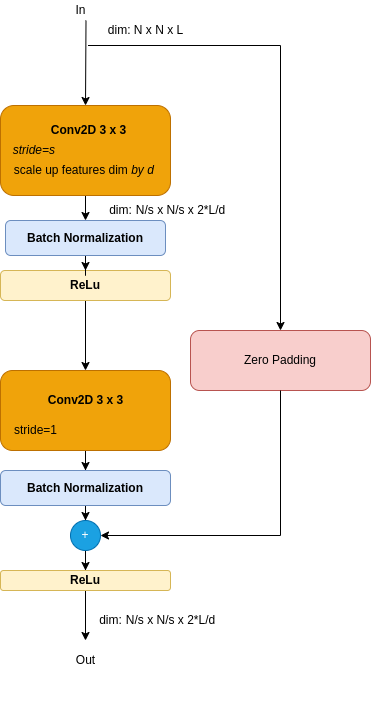

The diagram above was exported from draw.io. Its source (the exported page's mxGraphModel, read from the mxfile embedded in the PNG):
<mxGraphModel dx="500" dy="712" grid="1" gridSize="10" guides="1" tooltips="1" connect="1" arrows="1" fold="1" page="1" pageScale="1" pageWidth="850" pageHeight="1100" math="0" shadow="0">
  <root>
    <mxCell id="0" />
    <mxCell id="1" parent="0" />
    <mxCell id="9N5pqFgPv07EKYXCtC_4-50" value="Zero Padding" style="rounded=1;whiteSpace=wrap;html=1;fillColor=#f8cecc;strokeColor=#b85450;" vertex="1" parent="1">
      <mxGeometry x="1430" y="790" width="180" height="60" as="geometry" />
    </mxCell>
    <mxCell id="9N5pqFgPv07EKYXCtC_4-90" value="" style="edgeStyle=orthogonalEdgeStyle;rounded=0;orthogonalLoop=1;jettySize=auto;html=1;" edge="1" parent="1" source="9N5pqFgPv07EKYXCtC_4-91" target="9N5pqFgPv07EKYXCtC_4-103">
      <mxGeometry relative="1" as="geometry" />
    </mxCell>
    <mxCell id="9N5pqFgPv07EKYXCtC_4-91" value="" style="rounded=1;whiteSpace=wrap;html=1;fillColor=#f0a30a;strokeColor=#BD7000;fontColor=#000000;" vertex="1" parent="1">
      <mxGeometry x="1240" y="830" width="170" height="80" as="geometry" />
    </mxCell>
    <mxCell id="9N5pqFgPv07EKYXCtC_4-92" value="" style="edgeStyle=orthogonalEdgeStyle;rounded=0;orthogonalLoop=1;jettySize=auto;html=1;" edge="1" parent="1" source="9N5pqFgPv07EKYXCtC_4-93" target="9N5pqFgPv07EKYXCtC_4-113">
      <mxGeometry relative="1" as="geometry" />
    </mxCell>
    <mxCell id="9N5pqFgPv07EKYXCtC_4-93" value="" style="rounded=1;whiteSpace=wrap;html=1;fillColor=#f0a30a;strokeColor=#BD7000;fontColor=#000000;" vertex="1" parent="1">
      <mxGeometry x="1240" y="565" width="170" height="90" as="geometry" />
    </mxCell>
    <mxCell id="9N5pqFgPv07EKYXCtC_4-94" value="In" style="text;html=1;align=center;verticalAlign=middle;resizable=0;points=[];autosize=1;strokeColor=none;fillColor=none;" vertex="1" parent="1">
      <mxGeometry x="1305" y="460" width="30" height="20" as="geometry" />
    </mxCell>
    <mxCell id="9N5pqFgPv07EKYXCtC_4-95" value="Out" style="text;html=1;align=center;verticalAlign=middle;resizable=0;points=[];autosize=1;strokeColor=none;fillColor=none;" vertex="1" parent="1">
      <mxGeometry x="1310" y="1110" width="30" height="20" as="geometry" />
    </mxCell>
    <mxCell id="9N5pqFgPv07EKYXCtC_4-96" value="&lt;i&gt;&amp;nbsp;&amp;nbsp;&lt;/i&gt;scale up features dim&amp;nbsp;&lt;i&gt;by d&lt;/i&gt;" style="text;html=1;align=center;verticalAlign=middle;resizable=0;points=[];autosize=1;strokeColor=none;fillColor=none;" vertex="1" parent="1">
      <mxGeometry x="1240" y="620" width="160" height="20" as="geometry" />
    </mxCell>
    <mxCell id="9N5pqFgPv07EKYXCtC_4-97" value="&lt;b&gt;Conv2D 3 x 3&lt;/b&gt;" style="text;html=1;align=center;verticalAlign=middle;resizable=0;points=[];autosize=1;strokeColor=none;fillColor=none;" vertex="1" parent="1">
      <mxGeometry x="1282.5" y="580" width="90" height="20" as="geometry" />
    </mxCell>
    <mxCell id="9N5pqFgPv07EKYXCtC_4-98" value="&lt;i&gt;&amp;nbsp;&amp;nbsp;&lt;span style=&quot;color: rgba(0 , 0 , 0 , 0) ; font-family: monospace ; font-size: 0px&quot;&gt;%3CmxGraphModel%3E%3Croot%3E%3CmxCell%20id%3D%220%22%2F%3E%3CmxCell%20id%3D%221%22%20parent%3D%220%22%2F%3E%3CmxCell%20id%3D%222%22%20value%3D%22%22%20style%3D%22endArrow%3Dclassic%3Bhtml%3D1%3Brounded%3D0%3B%22%20edge%3D%221%22%20parent%3D%221%22%3E%3CmxGeometry%20width%3D%2250%22%20height%3D%2250%22%20relative%3D%221%22%20as%3D%22geometry%22%3E%3CmxPoint%20x%3D%22640%22%20y%3D%22230%22%20as%3D%22sourcePoint%22%2F%3E%3CmxPoint%20x%3D%22640%22%20y%3D%22250%22%20as%3D%22targetPoint%22%2F%3E%3C%2FmxGeometry%3E%3C%2FmxCell%3E%3C%2Froot%3E%3C%2Fmx&lt;/span&gt;stride=s&lt;/i&gt;" style="text;html=1;align=center;verticalAlign=middle;resizable=0;points=[];autosize=1;strokeColor=none;fillColor=none;" vertex="1" parent="1">
      <mxGeometry x="1240" y="600" width="60" height="20" as="geometry" />
    </mxCell>
    <mxCell id="9N5pqFgPv07EKYXCtC_4-99" value="dim: N x N x L" style="text;html=1;align=center;verticalAlign=middle;resizable=0;points=[];autosize=1;strokeColor=none;fillColor=none;" vertex="1" parent="1">
      <mxGeometry x="1340" y="480" width="90" height="20" as="geometry" />
    </mxCell>
    <mxCell id="9N5pqFgPv07EKYXCtC_4-100" value="&lt;span style=&quot;color: rgba(0 , 0 , 0 , 0) ; font-family: monospace ; font-size: 0px&quot;&gt;%3CmxGraphModel%3E%3Croot%3E%3CmxCell%20id%3D%220%22%2F%3E%3CmxCell%20id%3D%221%22%20parent%3D%220%22%2F%3E%3CmxCell%20id%3D%222%22%20value%3D%22N%2Fs%20x%20N%2Fs%20x%202*L%2Fd%22%20style%3D%22text%3Bhtml%3D1%3Balign%3Dcenter%3BverticalAlign%3Dmiddle%3Bresizable%3D0%3Bpoints%3D%5B%5D%3Bautosize%3D1%3BstrokeColor%3Dnone%3BfillColor%3Dnone%3B%22%20vertex%3D%221%22%20parent%3D%221%22%3E%3CmxGeometry%20x%3D%22820%22%20y%3D%22760%22%20width%3D%22100%22%20height%3D%2220%22%20as%3D%22geometry%22%2F%3E%3C%2FmxCell%3E%3C%2Froot%3E%3C%2FmxGraphModel%3E&lt;/span&gt;" style="text;html=1;align=center;verticalAlign=middle;resizable=0;points=[];autosize=1;strokeColor=none;fillColor=none;" vertex="1" parent="1">
      <mxGeometry x="1385" y="1140" width="20" height="20" as="geometry" />
    </mxCell>
    <mxCell id="9N5pqFgPv07EKYXCtC_4-101" value="stride=1" style="text;html=1;align=center;verticalAlign=middle;resizable=0;points=[];autosize=1;strokeColor=none;fillColor=none;" vertex="1" parent="1">
      <mxGeometry x="1245" y="880" width="60" height="20" as="geometry" />
    </mxCell>
    <mxCell id="9N5pqFgPv07EKYXCtC_4-132" value="" style="edgeStyle=orthogonalEdgeStyle;rounded=0;orthogonalLoop=1;jettySize=auto;html=1;" edge="1" parent="1" source="9N5pqFgPv07EKYXCtC_4-103" target="9N5pqFgPv07EKYXCtC_4-106">
      <mxGeometry relative="1" as="geometry" />
    </mxCell>
    <mxCell id="9N5pqFgPv07EKYXCtC_4-103" value="&lt;b&gt;Batch Normalization&lt;/b&gt;" style="rounded=1;whiteSpace=wrap;html=1;fillColor=#dae8fc;strokeColor=#6c8ebf;" vertex="1" parent="1">
      <mxGeometry x="1240" y="930" width="170" height="35" as="geometry" />
    </mxCell>
    <mxCell id="9N5pqFgPv07EKYXCtC_4-105" value="" style="edgeStyle=orthogonalEdgeStyle;rounded=0;orthogonalLoop=1;jettySize=auto;html=1;" edge="1" parent="1" source="9N5pqFgPv07EKYXCtC_4-106" target="9N5pqFgPv07EKYXCtC_4-111">
      <mxGeometry relative="1" as="geometry" />
    </mxCell>
    <mxCell id="9N5pqFgPv07EKYXCtC_4-106" value="+" style="ellipse;whiteSpace=wrap;html=1;aspect=fixed;fillColor=#1ba1e2;fontColor=#ffffff;strokeColor=#006EAF;" vertex="1" parent="1">
      <mxGeometry x="1310" y="980" width="30" height="30" as="geometry" />
    </mxCell>
    <mxCell id="9N5pqFgPv07EKYXCtC_4-107" style="edgeStyle=orthogonalEdgeStyle;rounded=0;orthogonalLoop=1;jettySize=auto;html=1;exitX=0.5;exitY=1;exitDx=0;exitDy=0;" edge="1" parent="1">
      <mxGeometry relative="1" as="geometry">
        <mxPoint x="1370" y="735" as="sourcePoint" />
        <mxPoint x="1370" y="735" as="targetPoint" />
      </mxGeometry>
    </mxCell>
    <mxCell id="9N5pqFgPv07EKYXCtC_4-108" value="" style="edgeStyle=orthogonalEdgeStyle;rounded=0;orthogonalLoop=1;jettySize=auto;html=1;" edge="1" parent="1" source="9N5pqFgPv07EKYXCtC_4-109" target="9N5pqFgPv07EKYXCtC_4-91">
      <mxGeometry relative="1" as="geometry" />
    </mxCell>
    <mxCell id="9N5pqFgPv07EKYXCtC_4-109" value="&lt;b&gt;ReLu&lt;/b&gt;" style="rounded=1;whiteSpace=wrap;html=1;fillColor=#fff2cc;strokeColor=#d6b656;" vertex="1" parent="1">
      <mxGeometry x="1240" y="730" width="170" height="30" as="geometry" />
    </mxCell>
    <mxCell id="9N5pqFgPv07EKYXCtC_4-110" value="" style="edgeStyle=orthogonalEdgeStyle;rounded=0;orthogonalLoop=1;jettySize=auto;html=1;" edge="1" parent="1" source="9N5pqFgPv07EKYXCtC_4-111">
      <mxGeometry relative="1" as="geometry">
        <mxPoint x="1325" y="1100" as="targetPoint" />
      </mxGeometry>
    </mxCell>
    <mxCell id="9N5pqFgPv07EKYXCtC_4-111" value="&lt;b&gt;ReLu&lt;/b&gt;" style="rounded=1;whiteSpace=wrap;html=1;fillColor=#fff2cc;strokeColor=#d6b656;" vertex="1" parent="1">
      <mxGeometry x="1240" y="1030" width="170" height="20" as="geometry" />
    </mxCell>
    <mxCell id="9N5pqFgPv07EKYXCtC_4-112" value="" style="edgeStyle=orthogonalEdgeStyle;rounded=0;orthogonalLoop=1;jettySize=auto;html=1;" edge="1" parent="1" source="9N5pqFgPv07EKYXCtC_4-113" target="9N5pqFgPv07EKYXCtC_4-109">
      <mxGeometry relative="1" as="geometry" />
    </mxCell>
    <mxCell id="9N5pqFgPv07EKYXCtC_4-113" value="&lt;b&gt;Batch Normalization&lt;/b&gt;" style="rounded=1;whiteSpace=wrap;html=1;fillColor=#dae8fc;strokeColor=#6c8ebf;" vertex="1" parent="1">
      <mxGeometry x="1245" y="680" width="160" height="35" as="geometry" />
    </mxCell>
    <mxCell id="9N5pqFgPv07EKYXCtC_4-114" value="dim:" style="text;html=1;align=center;verticalAlign=middle;resizable=0;points=[];autosize=1;strokeColor=none;fillColor=none;" vertex="1" parent="1">
      <mxGeometry x="1330" y="1070" width="40" height="20" as="geometry" />
    </mxCell>
    <mxCell id="9N5pqFgPv07EKYXCtC_4-116" value="" style="endArrow=classic;html=1;rounded=0;entryX=0.5;entryY=0;entryDx=0;entryDy=0;" edge="1" parent="1" target="9N5pqFgPv07EKYXCtC_4-93">
      <mxGeometry width="50" height="50" relative="1" as="geometry">
        <mxPoint x="1325.5" y="480" as="sourcePoint" />
        <mxPoint x="1290" y="470" as="targetPoint" />
      </mxGeometry>
    </mxCell>
    <mxCell id="9N5pqFgPv07EKYXCtC_4-117" value="" style="endArrow=classic;html=1;rounded=0;entryX=0.5;entryY=0;entryDx=0;entryDy=0;" edge="1" parent="1">
      <mxGeometry width="50" height="50" relative="1" as="geometry">
        <mxPoint x="1327.5" y="505" as="sourcePoint" />
        <mxPoint x="1520" y="790" as="targetPoint" />
        <Array as="points">
          <mxPoint x="1520" y="505" />
        </Array>
      </mxGeometry>
    </mxCell>
    <mxCell id="9N5pqFgPv07EKYXCtC_4-118" value="N/s x N/s x 2*L/d" style="text;html=1;align=center;verticalAlign=middle;resizable=0;points=[];autosize=1;strokeColor=none;fillColor=none;" vertex="1" parent="1">
      <mxGeometry x="1370" y="660" width="100" height="20" as="geometry" />
    </mxCell>
    <mxCell id="9N5pqFgPv07EKYXCtC_4-119" value="dim:" style="text;html=1;align=center;verticalAlign=middle;resizable=0;points=[];autosize=1;strokeColor=none;fillColor=none;" vertex="1" parent="1">
      <mxGeometry x="1340" y="660" width="40" height="20" as="geometry" />
    </mxCell>
    <mxCell id="9N5pqFgPv07EKYXCtC_4-120" value="&lt;b&gt;Conv2D&amp;nbsp;3 x 3&lt;/b&gt;" style="text;html=1;align=center;verticalAlign=middle;resizable=0;points=[];autosize=1;strokeColor=none;fillColor=none;" vertex="1" parent="1">
      <mxGeometry x="1280" y="850" width="90" height="20" as="geometry" />
    </mxCell>
    <mxCell id="9N5pqFgPv07EKYXCtC_4-122" style="edgeStyle=orthogonalEdgeStyle;rounded=0;orthogonalLoop=1;jettySize=auto;html=1;entryX=1;entryY=0.5;entryDx=0;entryDy=0;exitX=0.5;exitY=1;exitDx=0;exitDy=0;" edge="1" parent="1" source="9N5pqFgPv07EKYXCtC_4-50" target="9N5pqFgPv07EKYXCtC_4-106">
      <mxGeometry relative="1" as="geometry">
        <Array as="points">
          <mxPoint x="1520" y="995" />
        </Array>
        <mxPoint x="1525" y="950" as="sourcePoint" />
      </mxGeometry>
    </mxCell>
    <mxCell id="9N5pqFgPv07EKYXCtC_4-131" value="N/s x N/s x 2*L/d" style="text;html=1;align=center;verticalAlign=middle;resizable=0;points=[];autosize=1;strokeColor=none;fillColor=none;" vertex="1" parent="1">
      <mxGeometry x="1360" y="1070" width="100" height="20" as="geometry" />
    </mxCell>
  </root>
</mxGraphModel>